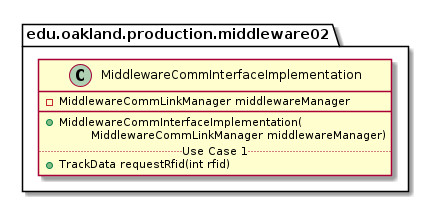

The diagram above was rendered by PlantUML. Its source (embedded in the PNG):
@startuml MiddlewareCommInterfaceImplementation

package edu.oakland.production.middleware02 {
    class MiddlewareCommInterfaceImplementation {
        - MiddlewareCommLinkManager middlewareManager
        __
        + MiddlewareCommInterfaceImplementation(
        \tMiddlewareCommLinkManager middlewareManager)
        .. Use Case 1 ..
        + TrackData requestRfid(int rfid)
}

@enduml